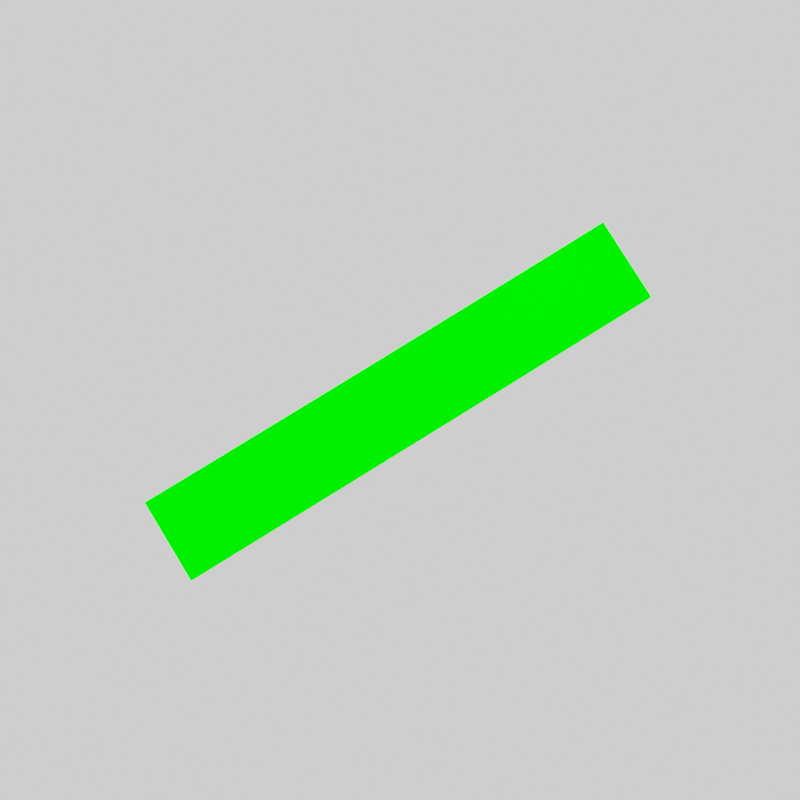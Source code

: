 # Source: Blender_object.blend  (saved by Blender 3.5.10; exported with 4.5.12 LTS)
import bpy
from mathutils import Matrix  # noqa: F401  (used for matrix-valued properties, if any)

bpy.ops.wm.read_factory_settings(use_empty=True)
scene = bpy.context.scene
scene.name = 'Scene'

# ---- collections
col_collection = bpy.data.collections.new('Collection'); scene.collection.children.link(col_collection)

# ---- materials (node trees are filled in below, after node groups)
mat_material_001 = bpy.data.materials.new('Material.001')
mat_material_001.use_transparent_shadow = False
mat_material = bpy.data.materials.new('Material')
mat_material.use_transparent_shadow = False

# ---- material node trees
mat_material_001.use_nodes = True; mat_material_001.node_tree.nodes.clear()
_N = mat_material_001.node_tree.nodes; _L = mat_material_001.node_tree.links
n0 = _N.new('ShaderNodeBsdfPrincipled'); n0.name = 'Principled BSDF'; n0.location = (10, 300)
n0.distribution = 'GGX'
n0.subsurface_method = 'RANDOM_WALK_SKIN'
n0.inputs[0].default_value = (0.0, 1.0, 0.0, 1.0)
n0.inputs[3].default_value = 1.45
n0.inputs[13].default_value = 0.0
n0.inputs[27].default_value = (0.0, 0.0, 0.0, 1.0)
n0.inputs[28].default_value = 1.0
n1 = _N.new('ShaderNodeOutputMaterial'); n1.name = 'Material Output'; n1.location = (300, 300)
_L.new(n0.outputs[0], n1.inputs[0])
n1.is_active_output = True
mat_material.use_nodes = True; mat_material.node_tree.nodes.clear()
_N = mat_material.node_tree.nodes; _L = mat_material.node_tree.links
n0 = _N.new('ShaderNodeBsdfPrincipled'); n0.name = 'Principled BSDF'; n0.location = (10, 300)
n0.distribution = 'GGX'
n0.subsurface_method = 'RANDOM_WALK_SKIN'
n0.inputs[0].default_value = (0.8, 0.0, 0.002543, 1.0)
n0.inputs[3].default_value = 1.45
n0.inputs[27].default_value = (0.0, 0.0, 0.0, 1.0)
n0.inputs[28].default_value = 1.0
n1 = _N.new('ShaderNodeOutputMaterial'); n1.name = 'Material Output'; n1.location = (300, 300)
_L.new(n0.outputs[0], n1.inputs[0])
n1.is_active_output = True

# ---- world
world_world = bpy.data.worlds.new('World'); scene.world = world_world
world_world.use_nodes = True; world_world.node_tree.nodes.clear()
_N = world_world.node_tree.nodes; _L = world_world.node_tree.links
n0 = _N.new('ShaderNodeOutputWorld'); n0.name = 'World Output'; n0.location = (300, 300)
n1 = _N.new('ShaderNodeBackground'); n1.name = 'Background'; n1.location = (10, 300)
n1.inputs[0].default_value = (1.0, 1.0, 1.0, 1.0)
_L.new(n1.outputs[0], n0.inputs[0])
n0.is_active_output = True
world_world.color = (0.05088, 0.05088, 0.05088)
world_world.use_sun_shadow = False
world_world.sun_shadow_jitter_overblur = 0.0

# ---- cameras
cam_camera = bpy.data.cameras.new('Camera')
cam_camera.clip_end = 100.0
cam_camera.ortho_scale = 7.314

# ---- lights
light_light = bpy.data.lights.new('Light', 'POINT')
light_light.transmission_factor = 0.0
light_light.energy = 1000.0
light_light.shadow_soft_size = 0.1
light_light.shadow_maximum_resolution = 0.006
light_light.use_absolute_resolution = True
light_sun = bpy.data.lights.new('Sun', 'SUN')
light_sun.transmission_factor = 0.0

# ---- meshes
me_cube_001 = bpy.data.meshes.new('Cube.001')
me_cube_001.from_pydata([(-1.0, -1.0, -1.0), (-1.0, -1.0, 1.0), (-1.0, 1.0, -1.0), (-1.0, 1.0, 1.0), (1.0, -1.0, -1.0), (1.0, -1.0, 1.0), (1.0, 1.0, -1.0), (1.0, 1.0, 1.0)], [], [(0, 1, 3, 2), (2, 3, 7, 6), (6, 7, 5, 4), (4, 5, 1, 0), (2, 6, 4, 0), (7, 3, 1, 5)])
me_cube_001.polygons.foreach_set('material_index', [0, 0, 0, 0, 1, 0])
_uv = me_cube_001.uv_layers.new(name='UVMap')
_uv.uv.foreach_set('vector', [0.375, 0.0, 0.625, 0.0, 0.625, 0.25, 0.375, 0.25, 0.375, 0.25, 0.625, 0.25, 0.625, 0.5, 0.375, 0.5, 0.375, 0.5, 0.625, 0.5, 0.625, 0.75, 0.375, 0.75, 0.375, 0.75, 0.625, 0.75, 0.625, 1.0, 0.375, 1.0, 0.125, 0.5, 0.375, 0.5, 0.375, 0.75, 0.125, 0.75, 0.625, 0.5, 0.875, 0.5, 0.875, 0.75, 0.625, 0.75])
me_cube_001.materials.append(mat_material_001)
me_cube_001.materials.append(mat_material)
me_cube_001.update()

# ---- objects
ob_light = bpy.data.objects.new('Light', light_light)
ob_camera = bpy.data.objects.new('Camera', cam_camera)
ob_cube = bpy.data.objects.new('Cube', me_cube_001)
ob_empty = bpy.data.objects.new('Empty', None)
ob_sun = bpy.data.objects.new('Sun', light_sun)

# ---- transforms, parenting, visibility, modifiers, constraints
ob_light.location = (4.076, 1.005, 5.904)
ob_light.rotation_euler = (1.289, 0.6236, -2.725)
ob_light.lock_rotations_4d = False
ob_light.empty_display_type = 'ARROWS'
ob_light.color = (0.0, 0.0, 0.0, 0.0)
ob_light.lineart.crease_threshold = 0.0
ob_camera.location = (-1.164, -1.889, 24.9)
ob_camera.rotation_euler = (0.08888, -2.384e-07, -0.5524)
ob_camera.scale = (1.0, 1.0, 1.0)
ob_camera.lock_rotations_4d = False
ob_camera.empty_display_type = 'ARROWS'
ob_camera.color = (0.0, 0.0, 0.0, 0.0)
ob_camera.display_type = 'WIRE'
ob_camera.lineart.crease_threshold = 0.0
_c = ob_camera.constraints.new('TRACK_TO'); _c.name = 'Track To'
ob_cube.location = (0.0, 0.0, 0.0)
ob_cube.scale = (6.0, 1.0, 0.1701)
ob_cube.color = (0.05584, 1.0, 0.01978, 1.0)
_m = ob_cube.modifiers.new('Subdivision', 'SUBSURF')
_m.subdivision_type = 'SIMPLE'
_m.levels = 5
_m.render_levels = 5
_m = ob_cube.modifiers.new('SimpleDeform', 'SIMPLE_DEFORM')
_m.deform_method = 'BEND'
_m.deform_axis = 'Z'
_m.origin = ob_empty
_m.factor = 0.0598
_m.angle = 0.0598
ob_empty.parent = ob_cube
ob_empty.matrix_parent_inverse = Matrix(((0.1667, -0.0, 0.0, -0.0), (-0.0, 1.0, -0.0, 0.0), (0.0, -0.0, 10.0, -0.0), (-0.0, 0.0, -0.0, 1.0)))
ob_empty.location = (0.0, 0.0, 0.0)
ob_empty.rotation_euler = (1.571, 0.0, 0.0)
ob_empty.empty_display_type = 'SPHERE'
ob_sun.location = (12.17, 15.21, 16.51)
ob_sun.rotation_euler = (-0.7076, 0.3479, -0.1296)

# ---- collection membership
col_collection.objects.link(ob_light)
col_collection.objects.link(ob_camera)
col_collection.objects.link(ob_cube)
col_collection.objects.link(ob_empty)
col_collection.objects.link(ob_sun)

# ---- scene / render settings (as saved in the file)
scene.camera = ob_camera
scene.frame_start = 0; scene.frame_end = 500; scene.frame_set(199)
scene.render.engine = 'BLENDER_EEVEE_NEXT'
scene.render.image_settings.color_mode = 'RGB'
scene.render.resolution_x = 128
scene.render.resolution_y = 128
scene.cycles.sampling_pattern = 'TABULATED_SOBOL'
scene.view_settings.view_transform = 'Filmic'
bpy.context.view_layer.update()
